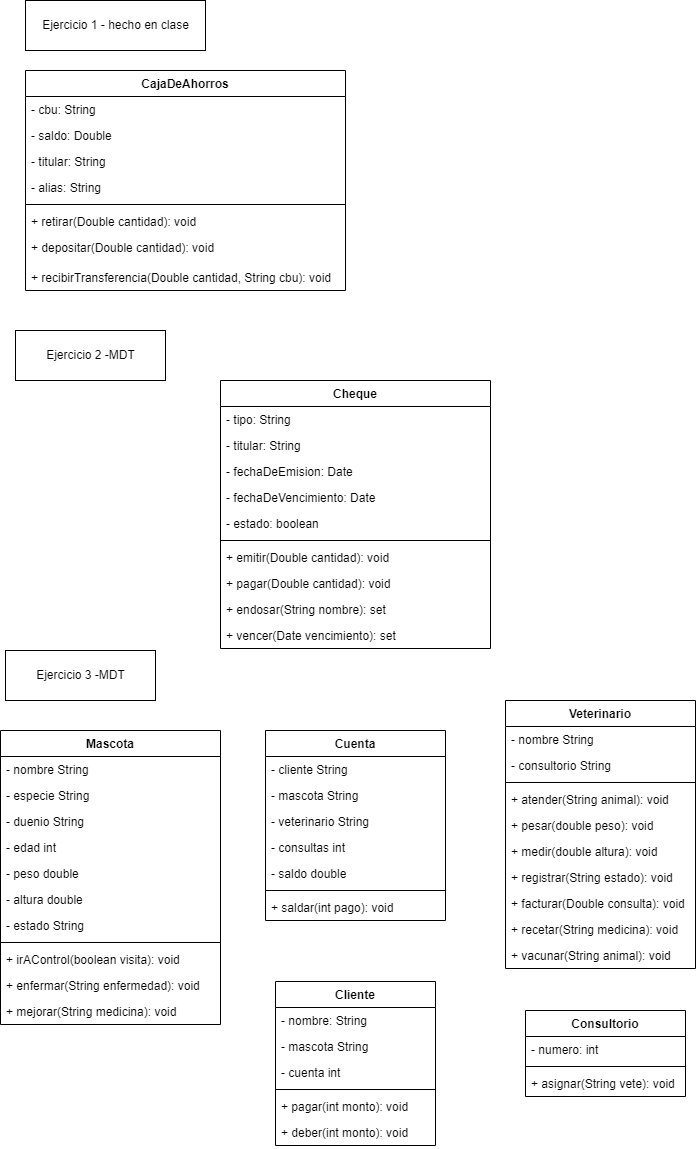

The diagram above was exported from draw.io. Its source (the exported page's mxGraphModel, read from the mxfile embedded in the PNG):
<mxGraphModel dx="868" dy="450" grid="1" gridSize="10" guides="1" tooltips="1" connect="1" arrows="1" fold="1" page="1" pageScale="1" pageWidth="827" pageHeight="1169" math="0" shadow="0">
  <root>
    <mxCell id="0" />
    <mxCell id="1" parent="0" />
    <mxCell id="CiRHwbqhZAKPBBKvldEe-1" value="CajaDeAhorros" style="swimlane;fontStyle=1;align=center;verticalAlign=top;childLayout=stackLayout;horizontal=1;startSize=26;horizontalStack=0;resizeParent=1;resizeParentMax=0;resizeLast=0;collapsible=1;marginBottom=0;" vertex="1" parent="1">
      <mxGeometry x="110" y="120" width="320" height="220" as="geometry" />
    </mxCell>
    <mxCell id="CiRHwbqhZAKPBBKvldEe-2" value="- cbu: String" style="text;strokeColor=none;fillColor=none;align=left;verticalAlign=top;spacingLeft=4;spacingRight=4;overflow=hidden;rotatable=0;points=[[0,0.5],[1,0.5]];portConstraint=eastwest;" vertex="1" parent="CiRHwbqhZAKPBBKvldEe-1">
      <mxGeometry y="26" width="320" height="26" as="geometry" />
    </mxCell>
    <mxCell id="CiRHwbqhZAKPBBKvldEe-6" value="- saldo: Double" style="text;strokeColor=none;fillColor=none;align=left;verticalAlign=top;spacingLeft=4;spacingRight=4;overflow=hidden;rotatable=0;points=[[0,0.5],[1,0.5]];portConstraint=eastwest;" vertex="1" parent="CiRHwbqhZAKPBBKvldEe-1">
      <mxGeometry y="52" width="320" height="26" as="geometry" />
    </mxCell>
    <mxCell id="CiRHwbqhZAKPBBKvldEe-7" value="- titular: String" style="text;strokeColor=none;fillColor=none;align=left;verticalAlign=top;spacingLeft=4;spacingRight=4;overflow=hidden;rotatable=0;points=[[0,0.5],[1,0.5]];portConstraint=eastwest;" vertex="1" parent="CiRHwbqhZAKPBBKvldEe-1">
      <mxGeometry y="78" width="320" height="26" as="geometry" />
    </mxCell>
    <mxCell id="CiRHwbqhZAKPBBKvldEe-8" value="- alias: String" style="text;strokeColor=none;fillColor=none;align=left;verticalAlign=top;spacingLeft=4;spacingRight=4;overflow=hidden;rotatable=0;points=[[0,0.5],[1,0.5]];portConstraint=eastwest;" vertex="1" parent="CiRHwbqhZAKPBBKvldEe-1">
      <mxGeometry y="104" width="320" height="26" as="geometry" />
    </mxCell>
    <mxCell id="CiRHwbqhZAKPBBKvldEe-3" value="" style="line;strokeWidth=1;fillColor=none;align=left;verticalAlign=middle;spacingTop=-1;spacingLeft=3;spacingRight=3;rotatable=0;labelPosition=right;points=[];portConstraint=eastwest;" vertex="1" parent="CiRHwbqhZAKPBBKvldEe-1">
      <mxGeometry y="130" width="320" height="8" as="geometry" />
    </mxCell>
    <mxCell id="CiRHwbqhZAKPBBKvldEe-4" value="+ retirar(Double cantidad): void" style="text;strokeColor=none;fillColor=none;align=left;verticalAlign=top;spacingLeft=4;spacingRight=4;overflow=hidden;rotatable=0;points=[[0,0.5],[1,0.5]];portConstraint=eastwest;" vertex="1" parent="CiRHwbqhZAKPBBKvldEe-1">
      <mxGeometry y="138" width="320" height="26" as="geometry" />
    </mxCell>
    <mxCell id="CiRHwbqhZAKPBBKvldEe-9" value="+ depositar(Double cantidad): void" style="text;strokeColor=none;fillColor=none;align=left;verticalAlign=top;spacingLeft=4;spacingRight=4;overflow=hidden;rotatable=0;points=[[0,0.5],[1,0.5]];portConstraint=eastwest;" vertex="1" parent="CiRHwbqhZAKPBBKvldEe-1">
      <mxGeometry y="164" width="320" height="30" as="geometry" />
    </mxCell>
    <mxCell id="CiRHwbqhZAKPBBKvldEe-10" value="+ recibirTransferencia(Double cantidad, String cbu): void" style="text;strokeColor=none;fillColor=none;align=left;verticalAlign=top;spacingLeft=4;spacingRight=4;overflow=hidden;rotatable=0;points=[[0,0.5],[1,0.5]];portConstraint=eastwest;" vertex="1" parent="CiRHwbqhZAKPBBKvldEe-1">
      <mxGeometry y="194" width="320" height="26" as="geometry" />
    </mxCell>
    <mxCell id="CiRHwbqhZAKPBBKvldEe-5" value="Ejercicio 1 - hecho en clase" style="html=1;" vertex="1" parent="1">
      <mxGeometry x="110" y="50" width="180" height="50" as="geometry" />
    </mxCell>
    <mxCell id="CiRHwbqhZAKPBBKvldEe-11" value="Cheque" style="swimlane;fontStyle=1;align=center;verticalAlign=top;childLayout=stackLayout;horizontal=1;startSize=26;horizontalStack=0;resizeParent=1;resizeParentMax=0;resizeLast=0;collapsible=1;marginBottom=0;" vertex="1" parent="1">
      <mxGeometry x="305" y="430" width="270" height="268" as="geometry" />
    </mxCell>
    <mxCell id="CiRHwbqhZAKPBBKvldEe-12" value="- tipo: String" style="text;strokeColor=none;fillColor=none;align=left;verticalAlign=top;spacingLeft=4;spacingRight=4;overflow=hidden;rotatable=0;points=[[0,0.5],[1,0.5]];portConstraint=eastwest;" vertex="1" parent="CiRHwbqhZAKPBBKvldEe-11">
      <mxGeometry y="26" width="270" height="26" as="geometry" />
    </mxCell>
    <mxCell id="CiRHwbqhZAKPBBKvldEe-21" value="- titular: String" style="text;strokeColor=none;fillColor=none;align=left;verticalAlign=top;spacingLeft=4;spacingRight=4;overflow=hidden;rotatable=0;points=[[0,0.5],[1,0.5]];portConstraint=eastwest;" vertex="1" parent="CiRHwbqhZAKPBBKvldEe-11">
      <mxGeometry y="52" width="270" height="26" as="geometry" />
    </mxCell>
    <mxCell id="CiRHwbqhZAKPBBKvldEe-13" value="- fechaDeEmision: Date" style="text;strokeColor=none;fillColor=none;align=left;verticalAlign=top;spacingLeft=4;spacingRight=4;overflow=hidden;rotatable=0;points=[[0,0.5],[1,0.5]];portConstraint=eastwest;" vertex="1" parent="CiRHwbqhZAKPBBKvldEe-11">
      <mxGeometry y="78" width="270" height="26" as="geometry" />
    </mxCell>
    <mxCell id="CiRHwbqhZAKPBBKvldEe-14" value="- fechaDeVencimiento: Date" style="text;strokeColor=none;fillColor=none;align=left;verticalAlign=top;spacingLeft=4;spacingRight=4;overflow=hidden;rotatable=0;points=[[0,0.5],[1,0.5]];portConstraint=eastwest;" vertex="1" parent="CiRHwbqhZAKPBBKvldEe-11">
      <mxGeometry y="104" width="270" height="26" as="geometry" />
    </mxCell>
    <mxCell id="CiRHwbqhZAKPBBKvldEe-22" value="- estado: boolean" style="text;strokeColor=none;fillColor=none;align=left;verticalAlign=top;spacingLeft=4;spacingRight=4;overflow=hidden;rotatable=0;points=[[0,0.5],[1,0.5]];portConstraint=eastwest;" vertex="1" parent="CiRHwbqhZAKPBBKvldEe-11">
      <mxGeometry y="130" width="270" height="26" as="geometry" />
    </mxCell>
    <mxCell id="CiRHwbqhZAKPBBKvldEe-16" value="" style="line;strokeWidth=1;fillColor=none;align=left;verticalAlign=middle;spacingTop=-1;spacingLeft=3;spacingRight=3;rotatable=0;labelPosition=right;points=[];portConstraint=eastwest;" vertex="1" parent="CiRHwbqhZAKPBBKvldEe-11">
      <mxGeometry y="156" width="270" height="8" as="geometry" />
    </mxCell>
    <mxCell id="CiRHwbqhZAKPBBKvldEe-51" value="+ emitir(Double cantidad): void" style="text;strokeColor=none;fillColor=none;align=left;verticalAlign=top;spacingLeft=4;spacingRight=4;overflow=hidden;rotatable=0;points=[[0,0.5],[1,0.5]];portConstraint=eastwest;" vertex="1" parent="CiRHwbqhZAKPBBKvldEe-11">
      <mxGeometry y="164" width="270" height="26" as="geometry" />
    </mxCell>
    <mxCell id="CiRHwbqhZAKPBBKvldEe-17" value="+ pagar(Double cantidad): void" style="text;strokeColor=none;fillColor=none;align=left;verticalAlign=top;spacingLeft=4;spacingRight=4;overflow=hidden;rotatable=0;points=[[0,0.5],[1,0.5]];portConstraint=eastwest;" vertex="1" parent="CiRHwbqhZAKPBBKvldEe-11">
      <mxGeometry y="190" width="270" height="26" as="geometry" />
    </mxCell>
    <mxCell id="CiRHwbqhZAKPBBKvldEe-18" value="+ endosar(String nombre): set" style="text;strokeColor=none;fillColor=none;align=left;verticalAlign=top;spacingLeft=4;spacingRight=4;overflow=hidden;rotatable=0;points=[[0,0.5],[1,0.5]];portConstraint=eastwest;" vertex="1" parent="CiRHwbqhZAKPBBKvldEe-11">
      <mxGeometry y="216" width="270" height="26" as="geometry" />
    </mxCell>
    <mxCell id="CiRHwbqhZAKPBBKvldEe-52" value="+ vencer(Date vencimiento): set" style="text;strokeColor=none;fillColor=none;align=left;verticalAlign=top;spacingLeft=4;spacingRight=4;overflow=hidden;rotatable=0;points=[[0,0.5],[1,0.5]];portConstraint=eastwest;" vertex="1" parent="CiRHwbqhZAKPBBKvldEe-11">
      <mxGeometry y="242" width="270" height="26" as="geometry" />
    </mxCell>
    <mxCell id="CiRHwbqhZAKPBBKvldEe-20" value="Ejercicio 2 -MDT" style="html=1;" vertex="1" parent="1">
      <mxGeometry x="100" y="380" width="150" height="50" as="geometry" />
    </mxCell>
    <mxCell id="CiRHwbqhZAKPBBKvldEe-23" value="Ejercicio 3 -MDT" style="html=1;" vertex="1" parent="1">
      <mxGeometry x="90" y="700" width="150" height="50" as="geometry" />
    </mxCell>
    <mxCell id="CiRHwbqhZAKPBBKvldEe-24" value="Veterinario" style="swimlane;fontStyle=1;align=center;verticalAlign=top;childLayout=stackLayout;horizontal=1;startSize=26;horizontalStack=0;resizeParent=1;resizeParentMax=0;resizeLast=0;collapsible=1;marginBottom=0;" vertex="1" parent="1">
      <mxGeometry x="590" y="750" width="190" height="268" as="geometry" />
    </mxCell>
    <mxCell id="CiRHwbqhZAKPBBKvldEe-25" value="- nombre String" style="text;strokeColor=none;fillColor=none;align=left;verticalAlign=top;spacingLeft=4;spacingRight=4;overflow=hidden;rotatable=0;points=[[0,0.5],[1,0.5]];portConstraint=eastwest;" vertex="1" parent="CiRHwbqhZAKPBBKvldEe-24">
      <mxGeometry y="26" width="190" height="26" as="geometry" />
    </mxCell>
    <mxCell id="CiRHwbqhZAKPBBKvldEe-29" value="- consultorio String" style="text;strokeColor=none;fillColor=none;align=left;verticalAlign=top;spacingLeft=4;spacingRight=4;overflow=hidden;rotatable=0;points=[[0,0.5],[1,0.5]];portConstraint=eastwest;" vertex="1" parent="CiRHwbqhZAKPBBKvldEe-24">
      <mxGeometry y="52" width="190" height="26" as="geometry" />
    </mxCell>
    <mxCell id="CiRHwbqhZAKPBBKvldEe-26" value="" style="line;strokeWidth=1;fillColor=none;align=left;verticalAlign=middle;spacingTop=-1;spacingLeft=3;spacingRight=3;rotatable=0;labelPosition=right;points=[];portConstraint=eastwest;" vertex="1" parent="CiRHwbqhZAKPBBKvldEe-24">
      <mxGeometry y="78" width="190" height="8" as="geometry" />
    </mxCell>
    <mxCell id="CiRHwbqhZAKPBBKvldEe-27" value="+ atender(String animal): void" style="text;strokeColor=none;fillColor=none;align=left;verticalAlign=top;spacingLeft=4;spacingRight=4;overflow=hidden;rotatable=0;points=[[0,0.5],[1,0.5]];portConstraint=eastwest;" vertex="1" parent="CiRHwbqhZAKPBBKvldEe-24">
      <mxGeometry y="86" width="190" height="26" as="geometry" />
    </mxCell>
    <mxCell id="CiRHwbqhZAKPBBKvldEe-54" value="+ pesar(double peso): void" style="text;strokeColor=none;fillColor=none;align=left;verticalAlign=top;spacingLeft=4;spacingRight=4;overflow=hidden;rotatable=0;points=[[0,0.5],[1,0.5]];portConstraint=eastwest;" vertex="1" parent="CiRHwbqhZAKPBBKvldEe-24">
      <mxGeometry y="112" width="190" height="26" as="geometry" />
    </mxCell>
    <mxCell id="CiRHwbqhZAKPBBKvldEe-55" value="+ medir(double altura): void" style="text;strokeColor=none;fillColor=none;align=left;verticalAlign=top;spacingLeft=4;spacingRight=4;overflow=hidden;rotatable=0;points=[[0,0.5],[1,0.5]];portConstraint=eastwest;" vertex="1" parent="CiRHwbqhZAKPBBKvldEe-24">
      <mxGeometry y="138" width="190" height="26" as="geometry" />
    </mxCell>
    <mxCell id="CiRHwbqhZAKPBBKvldEe-56" value="+ registrar(String estado): void" style="text;strokeColor=none;fillColor=none;align=left;verticalAlign=top;spacingLeft=4;spacingRight=4;overflow=hidden;rotatable=0;points=[[0,0.5],[1,0.5]];portConstraint=eastwest;" vertex="1" parent="CiRHwbqhZAKPBBKvldEe-24">
      <mxGeometry y="164" width="190" height="26" as="geometry" />
    </mxCell>
    <mxCell id="CiRHwbqhZAKPBBKvldEe-57" value="+ facturar(Double consulta): void" style="text;strokeColor=none;fillColor=none;align=left;verticalAlign=top;spacingLeft=4;spacingRight=4;overflow=hidden;rotatable=0;points=[[0,0.5],[1,0.5]];portConstraint=eastwest;" vertex="1" parent="CiRHwbqhZAKPBBKvldEe-24">
      <mxGeometry y="190" width="190" height="26" as="geometry" />
    </mxCell>
    <mxCell id="CiRHwbqhZAKPBBKvldEe-58" value="+ recetar(String medicina): void" style="text;strokeColor=none;fillColor=none;align=left;verticalAlign=top;spacingLeft=4;spacingRight=4;overflow=hidden;rotatable=0;points=[[0,0.5],[1,0.5]];portConstraint=eastwest;" vertex="1" parent="CiRHwbqhZAKPBBKvldEe-24">
      <mxGeometry y="216" width="190" height="26" as="geometry" />
    </mxCell>
    <mxCell id="CiRHwbqhZAKPBBKvldEe-61" value="+ vacunar(String animal): void" style="text;strokeColor=none;fillColor=none;align=left;verticalAlign=top;spacingLeft=4;spacingRight=4;overflow=hidden;rotatable=0;points=[[0,0.5],[1,0.5]];portConstraint=eastwest;" vertex="1" parent="CiRHwbqhZAKPBBKvldEe-24">
      <mxGeometry y="242" width="190" height="26" as="geometry" />
    </mxCell>
    <mxCell id="CiRHwbqhZAKPBBKvldEe-30" value="Mascota" style="swimlane;fontStyle=1;align=center;verticalAlign=top;childLayout=stackLayout;horizontal=1;startSize=26;horizontalStack=0;resizeParent=1;resizeParentMax=0;resizeLast=0;collapsible=1;marginBottom=0;" vertex="1" parent="1">
      <mxGeometry x="85" y="780" width="220" height="294" as="geometry" />
    </mxCell>
    <mxCell id="CiRHwbqhZAKPBBKvldEe-31" value="- nombre String" style="text;strokeColor=none;fillColor=none;align=left;verticalAlign=top;spacingLeft=4;spacingRight=4;overflow=hidden;rotatable=0;points=[[0,0.5],[1,0.5]];portConstraint=eastwest;" vertex="1" parent="CiRHwbqhZAKPBBKvldEe-30">
      <mxGeometry y="26" width="220" height="26" as="geometry" />
    </mxCell>
    <mxCell id="CiRHwbqhZAKPBBKvldEe-59" value="- especie String" style="text;strokeColor=none;fillColor=none;align=left;verticalAlign=top;spacingLeft=4;spacingRight=4;overflow=hidden;rotatable=0;points=[[0,0.5],[1,0.5]];portConstraint=eastwest;" vertex="1" parent="CiRHwbqhZAKPBBKvldEe-30">
      <mxGeometry y="52" width="220" height="26" as="geometry" />
    </mxCell>
    <mxCell id="CiRHwbqhZAKPBBKvldEe-32" value="- duenio String" style="text;strokeColor=none;fillColor=none;align=left;verticalAlign=top;spacingLeft=4;spacingRight=4;overflow=hidden;rotatable=0;points=[[0,0.5],[1,0.5]];portConstraint=eastwest;" vertex="1" parent="CiRHwbqhZAKPBBKvldEe-30">
      <mxGeometry y="78" width="220" height="26" as="geometry" />
    </mxCell>
    <mxCell id="CiRHwbqhZAKPBBKvldEe-33" value="- edad int" style="text;strokeColor=none;fillColor=none;align=left;verticalAlign=top;spacingLeft=4;spacingRight=4;overflow=hidden;rotatable=0;points=[[0,0.5],[1,0.5]];portConstraint=eastwest;" vertex="1" parent="CiRHwbqhZAKPBBKvldEe-30">
      <mxGeometry y="104" width="220" height="26" as="geometry" />
    </mxCell>
    <mxCell id="CiRHwbqhZAKPBBKvldEe-36" value="- peso double" style="text;strokeColor=none;fillColor=none;align=left;verticalAlign=top;spacingLeft=4;spacingRight=4;overflow=hidden;rotatable=0;points=[[0,0.5],[1,0.5]];portConstraint=eastwest;" vertex="1" parent="CiRHwbqhZAKPBBKvldEe-30">
      <mxGeometry y="130" width="220" height="26" as="geometry" />
    </mxCell>
    <mxCell id="CiRHwbqhZAKPBBKvldEe-37" value="- altura double" style="text;strokeColor=none;fillColor=none;align=left;verticalAlign=top;spacingLeft=4;spacingRight=4;overflow=hidden;rotatable=0;points=[[0,0.5],[1,0.5]];portConstraint=eastwest;" vertex="1" parent="CiRHwbqhZAKPBBKvldEe-30">
      <mxGeometry y="156" width="220" height="26" as="geometry" />
    </mxCell>
    <mxCell id="CiRHwbqhZAKPBBKvldEe-38" value="- estado String" style="text;strokeColor=none;fillColor=none;align=left;verticalAlign=top;spacingLeft=4;spacingRight=4;overflow=hidden;rotatable=0;points=[[0,0.5],[1,0.5]];portConstraint=eastwest;" vertex="1" parent="CiRHwbqhZAKPBBKvldEe-30">
      <mxGeometry y="182" width="220" height="26" as="geometry" />
    </mxCell>
    <mxCell id="CiRHwbqhZAKPBBKvldEe-34" value="" style="line;strokeWidth=1;fillColor=none;align=left;verticalAlign=middle;spacingTop=-1;spacingLeft=3;spacingRight=3;rotatable=0;labelPosition=right;points=[];portConstraint=eastwest;" vertex="1" parent="CiRHwbqhZAKPBBKvldEe-30">
      <mxGeometry y="208" width="220" height="8" as="geometry" />
    </mxCell>
    <mxCell id="CiRHwbqhZAKPBBKvldEe-41" value="+ irAControl(boolean visita): void" style="text;strokeColor=none;fillColor=none;align=left;verticalAlign=top;spacingLeft=4;spacingRight=4;overflow=hidden;rotatable=0;points=[[0,0.5],[1,0.5]];portConstraint=eastwest;" vertex="1" parent="CiRHwbqhZAKPBBKvldEe-30">
      <mxGeometry y="216" width="220" height="26" as="geometry" />
    </mxCell>
    <mxCell id="CiRHwbqhZAKPBBKvldEe-40" value="+ enfermar(String enfermedad): void" style="text;strokeColor=none;fillColor=none;align=left;verticalAlign=top;spacingLeft=4;spacingRight=4;overflow=hidden;rotatable=0;points=[[0,0.5],[1,0.5]];portConstraint=eastwest;" vertex="1" parent="CiRHwbqhZAKPBBKvldEe-30">
      <mxGeometry y="242" width="220" height="26" as="geometry" />
    </mxCell>
    <mxCell id="CiRHwbqhZAKPBBKvldEe-42" value="+ mejorar(String medicina): void" style="text;strokeColor=none;fillColor=none;align=left;verticalAlign=top;spacingLeft=4;spacingRight=4;overflow=hidden;rotatable=0;points=[[0,0.5],[1,0.5]];portConstraint=eastwest;" vertex="1" parent="CiRHwbqhZAKPBBKvldEe-30">
      <mxGeometry y="268" width="220" height="26" as="geometry" />
    </mxCell>
    <mxCell id="CiRHwbqhZAKPBBKvldEe-43" value="Cuenta" style="swimlane;fontStyle=1;align=center;verticalAlign=top;childLayout=stackLayout;horizontal=1;startSize=26;horizontalStack=0;resizeParent=1;resizeParentMax=0;resizeLast=0;collapsible=1;marginBottom=0;" vertex="1" parent="1">
      <mxGeometry x="350" y="780" width="180" height="190" as="geometry" />
    </mxCell>
    <mxCell id="CiRHwbqhZAKPBBKvldEe-44" value="- cliente String" style="text;strokeColor=none;fillColor=none;align=left;verticalAlign=top;spacingLeft=4;spacingRight=4;overflow=hidden;rotatable=0;points=[[0,0.5],[1,0.5]];portConstraint=eastwest;" vertex="1" parent="CiRHwbqhZAKPBBKvldEe-43">
      <mxGeometry y="26" width="180" height="26" as="geometry" />
    </mxCell>
    <mxCell id="CiRHwbqhZAKPBBKvldEe-45" value="- mascota String" style="text;strokeColor=none;fillColor=none;align=left;verticalAlign=top;spacingLeft=4;spacingRight=4;overflow=hidden;rotatable=0;points=[[0,0.5],[1,0.5]];portConstraint=eastwest;" vertex="1" parent="CiRHwbqhZAKPBBKvldEe-43">
      <mxGeometry y="52" width="180" height="26" as="geometry" />
    </mxCell>
    <mxCell id="CiRHwbqhZAKPBBKvldEe-48" value="- veterinario String" style="text;strokeColor=none;fillColor=none;align=left;verticalAlign=top;spacingLeft=4;spacingRight=4;overflow=hidden;rotatable=0;points=[[0,0.5],[1,0.5]];portConstraint=eastwest;" vertex="1" parent="CiRHwbqhZAKPBBKvldEe-43">
      <mxGeometry y="78" width="180" height="26" as="geometry" />
    </mxCell>
    <mxCell id="CiRHwbqhZAKPBBKvldEe-49" value="- consultas int" style="text;strokeColor=none;fillColor=none;align=left;verticalAlign=top;spacingLeft=4;spacingRight=4;overflow=hidden;rotatable=0;points=[[0,0.5],[1,0.5]];portConstraint=eastwest;" vertex="1" parent="CiRHwbqhZAKPBBKvldEe-43">
      <mxGeometry y="104" width="180" height="26" as="geometry" />
    </mxCell>
    <mxCell id="CiRHwbqhZAKPBBKvldEe-63" value="- saldo double" style="text;strokeColor=none;fillColor=none;align=left;verticalAlign=top;spacingLeft=4;spacingRight=4;overflow=hidden;rotatable=0;points=[[0,0.5],[1,0.5]];portConstraint=eastwest;" vertex="1" parent="CiRHwbqhZAKPBBKvldEe-43">
      <mxGeometry y="130" width="180" height="26" as="geometry" />
    </mxCell>
    <mxCell id="CiRHwbqhZAKPBBKvldEe-46" value="" style="line;strokeWidth=1;fillColor=none;align=left;verticalAlign=middle;spacingTop=-1;spacingLeft=3;spacingRight=3;rotatable=0;labelPosition=right;points=[];portConstraint=eastwest;" vertex="1" parent="CiRHwbqhZAKPBBKvldEe-43">
      <mxGeometry y="156" width="180" height="8" as="geometry" />
    </mxCell>
    <mxCell id="CiRHwbqhZAKPBBKvldEe-71" value="+ saldar(int pago): void" style="text;strokeColor=none;fillColor=none;align=left;verticalAlign=top;spacingLeft=4;spacingRight=4;overflow=hidden;rotatable=0;points=[[0,0.5],[1,0.5]];portConstraint=eastwest;" vertex="1" parent="CiRHwbqhZAKPBBKvldEe-43">
      <mxGeometry y="164" width="180" height="26" as="geometry" />
    </mxCell>
    <mxCell id="CiRHwbqhZAKPBBKvldEe-64" value="Consultorio" style="swimlane;fontStyle=1;align=center;verticalAlign=top;childLayout=stackLayout;horizontal=1;startSize=26;horizontalStack=0;resizeParent=1;resizeParentMax=0;resizeLast=0;collapsible=1;marginBottom=0;" vertex="1" parent="1">
      <mxGeometry x="610" y="1060" width="160" height="86" as="geometry" />
    </mxCell>
    <mxCell id="CiRHwbqhZAKPBBKvldEe-65" value="- numero: int" style="text;strokeColor=none;fillColor=none;align=left;verticalAlign=top;spacingLeft=4;spacingRight=4;overflow=hidden;rotatable=0;points=[[0,0.5],[1,0.5]];portConstraint=eastwest;" vertex="1" parent="CiRHwbqhZAKPBBKvldEe-64">
      <mxGeometry y="26" width="160" height="26" as="geometry" />
    </mxCell>
    <mxCell id="CiRHwbqhZAKPBBKvldEe-66" value="" style="line;strokeWidth=1;fillColor=none;align=left;verticalAlign=middle;spacingTop=-1;spacingLeft=3;spacingRight=3;rotatable=0;labelPosition=right;points=[];portConstraint=eastwest;" vertex="1" parent="CiRHwbqhZAKPBBKvldEe-64">
      <mxGeometry y="52" width="160" height="8" as="geometry" />
    </mxCell>
    <mxCell id="CiRHwbqhZAKPBBKvldEe-67" value="+ asignar(String vete): void" style="text;strokeColor=none;fillColor=none;align=left;verticalAlign=top;spacingLeft=4;spacingRight=4;overflow=hidden;rotatable=0;points=[[0,0.5],[1,0.5]];portConstraint=eastwest;" vertex="1" parent="CiRHwbqhZAKPBBKvldEe-64">
      <mxGeometry y="60" width="160" height="26" as="geometry" />
    </mxCell>
    <mxCell id="CiRHwbqhZAKPBBKvldEe-68" value="Cliente" style="swimlane;fontStyle=1;align=center;verticalAlign=top;childLayout=stackLayout;horizontal=1;startSize=26;horizontalStack=0;resizeParent=1;resizeParentMax=0;resizeLast=0;collapsible=1;marginBottom=0;" vertex="1" parent="1">
      <mxGeometry x="360" y="1031" width="160" height="164" as="geometry" />
    </mxCell>
    <mxCell id="CiRHwbqhZAKPBBKvldEe-69" value="- nombre: String" style="text;strokeColor=none;fillColor=none;align=left;verticalAlign=top;spacingLeft=4;spacingRight=4;overflow=hidden;rotatable=0;points=[[0,0.5],[1,0.5]];portConstraint=eastwest;" vertex="1" parent="CiRHwbqhZAKPBBKvldEe-68">
      <mxGeometry y="26" width="160" height="26" as="geometry" />
    </mxCell>
    <mxCell id="CiRHwbqhZAKPBBKvldEe-72" value="- mascota String" style="text;strokeColor=none;fillColor=none;align=left;verticalAlign=top;spacingLeft=4;spacingRight=4;overflow=hidden;rotatable=0;points=[[0,0.5],[1,0.5]];portConstraint=eastwest;" vertex="1" parent="CiRHwbqhZAKPBBKvldEe-68">
      <mxGeometry y="52" width="160" height="26" as="geometry" />
    </mxCell>
    <mxCell id="CiRHwbqhZAKPBBKvldEe-73" value="- cuenta int" style="text;strokeColor=none;fillColor=none;align=left;verticalAlign=top;spacingLeft=4;spacingRight=4;overflow=hidden;rotatable=0;points=[[0,0.5],[1,0.5]];portConstraint=eastwest;" vertex="1" parent="CiRHwbqhZAKPBBKvldEe-68">
      <mxGeometry y="78" width="160" height="26" as="geometry" />
    </mxCell>
    <mxCell id="CiRHwbqhZAKPBBKvldEe-70" value="" style="line;strokeWidth=1;fillColor=none;align=left;verticalAlign=middle;spacingTop=-1;spacingLeft=3;spacingRight=3;rotatable=0;labelPosition=right;points=[];portConstraint=eastwest;" vertex="1" parent="CiRHwbqhZAKPBBKvldEe-68">
      <mxGeometry y="104" width="160" height="8" as="geometry" />
    </mxCell>
    <mxCell id="CiRHwbqhZAKPBBKvldEe-47" value="+ pagar(int monto): void" style="text;strokeColor=none;fillColor=none;align=left;verticalAlign=top;spacingLeft=4;spacingRight=4;overflow=hidden;rotatable=0;points=[[0,0.5],[1,0.5]];portConstraint=eastwest;" vertex="1" parent="CiRHwbqhZAKPBBKvldEe-68">
      <mxGeometry y="112" width="160" height="26" as="geometry" />
    </mxCell>
    <mxCell id="CiRHwbqhZAKPBBKvldEe-50" value="+ deber(int monto): void" style="text;strokeColor=none;fillColor=none;align=left;verticalAlign=top;spacingLeft=4;spacingRight=4;overflow=hidden;rotatable=0;points=[[0,0.5],[1,0.5]];portConstraint=eastwest;" vertex="1" parent="CiRHwbqhZAKPBBKvldEe-68">
      <mxGeometry y="138" width="160" height="26" as="geometry" />
    </mxCell>
  </root>
</mxGraphModel>